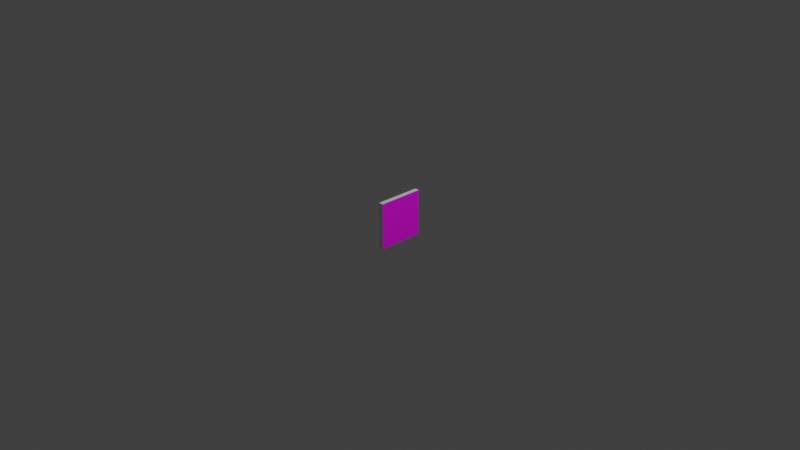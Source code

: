 # Source: AU0000.blend  (saved by Blender 3.0.42; exported with 4.5.12 LTS)
import bpy
from mathutils import Matrix  # noqa: F401  (used for matrix-valued properties, if any)

bpy.ops.wm.read_factory_settings(use_empty=True)
scene = bpy.context.scene
scene.name = 'Scene'

# ---- collections
col_collection = bpy.data.collections.new('Collection'); scene.collection.children.link(col_collection)

# ---- images (referenced by path relative to the original .blend; pixels are not part of the script)
import os
ASSET_DIR = os.environ.get("B2B_ASSET_DIR", "")  # directory of the original .blend (textures are referenced by path, not embedded)
HERE = os.path.dirname(os.path.abspath(__file__))  # packed textures are extracted next to this script under _unpacked/

def load_image(name, relpath, width, height, colorspace="sRGB"):
    """Load a texture the original file referenced (path relative to the .blend, or extracted next to this script)."""
    p = next((c for c in (os.path.join(HERE, relpath), os.path.join(ASSET_DIR, relpath)) if relpath and os.path.exists(c)), "")
    if p:
        img = bpy.data.images.load(p, check_existing=True)
        img.name = name
    else:  # same state as the original file: an image datablock whose file is absent (Cycles renders it pink)
        img = bpy.data.images.new(name, width, height)
        img.source = "FILE"
        img.filepath = "//" + (relpath or name)
    img.colorspace_settings.name = colorspace
    return img
img_au0000_png = load_image('AU0000.png', 'AU0000.png', 1024, 1024, 'sRGB')
img_au0001_png = load_image('AU0001.png', 'AU0001.png', 1024, 1024, 'sRGB')

# ---- materials (node trees are filled in below, after node groups)
mat_material = bpy.data.materials.new('Material')
mat_material.alpha_threshold = 0.0
mat_material.use_transparent_shadow = False
mat_material.line_color = (0.0, 0.0, 0.0, 1.0)
mat_aruco = bpy.data.materials.new('ARUCO')
mat_aruco.use_transparent_shadow = False
mat_aruco_back = bpy.data.materials.new('ARUCO_BACK')
mat_aruco_back.use_transparent_shadow = False
mat_aruco_back.preview_render_type = 'FLAT'

# ---- material node trees
mat_material.use_nodes = True; mat_material.node_tree.nodes.clear()
_N = mat_material.node_tree.nodes; _L = mat_material.node_tree.links
n0 = _N.new('ShaderNodeOutputMaterial'); n0.name = 'Material Output'; n0.location = (300, 300)
n1 = _N.new('ShaderNodeBsdfPrincipled'); n1.name = 'Principled BSDF'; n1.location = (10, 300)
n1.distribution = 'GGX'
n1.subsurface_method = 'RANDOM_WALK_SKIN'
n1.inputs[2].default_value = 0.4
n1.inputs[3].default_value = 1.45
n1.inputs[27].default_value = (0.0, 0.0, 0.0, 1.0)
n1.inputs[28].default_value = 1.0
_L.new(n1.outputs[0], n0.inputs[0])
n0.is_active_output = True
mat_aruco.use_nodes = True; mat_aruco.node_tree.nodes.clear()
_N = mat_aruco.node_tree.nodes; _L = mat_aruco.node_tree.links
n0 = _N.new('ShaderNodeBsdfPrincipled'); n0.name = 'Principled BSDF'; n0.location = (10, 300)
n0.distribution = 'GGX'
n0.subsurface_method = 'RANDOM_WALK_SKIN'
n0.inputs[3].default_value = 1.45
n0.inputs[27].default_value = (0.0, 0.0, 0.0, 1.0)
n0.inputs[28].default_value = 1.0
n1 = _N.new('ShaderNodeOutputMaterial'); n1.name = 'Material Output'; n1.location = (300, 300)
n2 = _N.new('ShaderNodeTexImage'); n2.name = 'Image Texture'; n2.location = (-280, 280)
n2.image = img_au0000_png
_L.new(n0.outputs[0], n1.inputs[0])
_L.new(n2.outputs[0], n0.inputs[0])
n1.is_active_output = True
mat_aruco_back.use_nodes = True; mat_aruco_back.node_tree.nodes.clear()
_N = mat_aruco_back.node_tree.nodes; _L = mat_aruco_back.node_tree.links
n0 = _N.new('ShaderNodeBsdfPrincipled'); n0.name = 'Principled BSDF'; n0.location = (10, 300)
n0.distribution = 'GGX'
n0.subsurface_method = 'RANDOM_WALK_SKIN'
n0.inputs[3].default_value = 1.45
n0.inputs[27].default_value = (0.0, 0.0, 0.0, 1.0)
n0.inputs[28].default_value = 1.0
n1 = _N.new('ShaderNodeOutputMaterial'); n1.name = 'Material Output'; n1.location = (300, 300)
n2 = _N.new('ShaderNodeTexImage'); n2.name = 'Image Texture'; n2.location = (-280, 280)
n2.image = img_au0001_png
_L.new(n0.outputs[0], n1.inputs[0])
_L.new(n2.outputs[0], n0.inputs[0])
n1.is_active_output = True

# ---- world
world_world = bpy.data.worlds.new('World'); scene.world = world_world
world_world.use_nodes = True; world_world.node_tree.nodes.clear()
_N = world_world.node_tree.nodes; _L = world_world.node_tree.links
n0 = _N.new('ShaderNodeOutputWorld'); n0.name = 'World Output'; n0.location = (300, 300)
n1 = _N.new('ShaderNodeBackground'); n1.name = 'Background'; n1.location = (10, 300)
n1.inputs[0].default_value = (0.05088, 0.05088, 0.05088, 1.0)
_L.new(n1.outputs[0], n0.inputs[0])
n0.is_active_output = True
world_world.color = (0.05088, 0.05088, 0.05088)
world_world.use_sun_shadow = False
world_world.sun_shadow_jitter_overblur = 0.0

# ---- cameras
cam_camera = bpy.data.cameras.new('Camera')
cam_camera.clip_end = 100.0
cam_camera.ortho_scale = 7.314

# ---- lights
light_light = bpy.data.lights.new('Light', 'POINT')
light_light.transmission_factor = 0.0
light_light.energy = 1000.0
light_light.shadow_soft_size = 0.1
light_light.shadow_maximum_resolution = 0.006
light_light.use_absolute_resolution = True

# ---- meshes
me_cube = bpy.data.meshes.new('Cube')
me_cube.from_pydata([(1.0, 1.0, 1.0), (1.0, 1.0, -1.0), (1.0, -1.0, 1.0), (1.0, -1.0, -1.0), (-1.0, 1.0, 1.0), (-1.0, 1.0, -1.0), (-1.0, -1.0, 1.0), (-1.0, -1.0, -1.0)], [], [(0, 4, 6, 2), (3, 2, 6, 7), (7, 6, 4, 5), (5, 1, 3, 7), (1, 0, 2, 3), (5, 4, 0, 1)])
me_cube.polygons.foreach_set('material_index', [0, 0, 2, 0, 1, 0])
_uv = me_cube.uv_layers.new(name='UVMap')
_uv.uv.foreach_set('vector', [0.625, 0.5, 0.875, 0.5, 0.875, 0.75, 0.625, 0.75, 0.375, 0.75, 0.625, 0.75, 0.625, 1.0, 0.375, 1.0, 1.0, 0.0, 1.0, 1.0, 0.0, 1.0, 0.0, 0.0, 0.125, 0.5, 0.375, 0.5, 0.375, 0.75, 0.125, 0.75, 1.0, 0.0, 1.0, 1.0, 0.0, 1.0, 0.0, 0.0, 0.375, 0.25, 0.625, 0.25, 0.625, 0.5, 0.375, 0.5])
me_cube.materials.append(mat_material)
me_cube.materials.append(mat_aruco)
me_cube.materials.append(mat_aruco_back)
me_cube.use_remesh_preserve_volume = False
me_cube.use_remesh_preserve_attributes = False
me_cube.use_mirror_vertex_groups = False
me_cube.update()

# ---- objects
ob_cube = bpy.data.objects.new('Cube', me_cube)
ob_light = bpy.data.objects.new('Light', light_light)
ob_camera = bpy.data.objects.new('Camera', cam_camera)

# ---- transforms, parenting, visibility, modifiers, constraints
ob_cube.location = (0.0, 0.0, 0.0)
ob_cube.scale = (0.025, 0.25, 0.25)
ob_cube.lock_rotations_4d = False
ob_cube.empty_display_type = 'ARROWS'
ob_cube.lineart.crease_threshold = 0.0
ob_light.location = (4.076, 1.005, 5.904)
ob_light.rotation_euler = (0.6503, 0.05522, 1.866)
ob_light.lock_rotations_4d = False
ob_light.empty_display_type = 'ARROWS'
ob_light.color = (0.0, 0.0, 0.0, 0.0)
ob_light.lineart.crease_threshold = 0.0
ob_camera.location = (7.359, -6.926, 4.958)
ob_camera.rotation_euler = (1.109, 0.0, 0.8149)
ob_camera.lock_rotations_4d = False
ob_camera.empty_display_type = 'ARROWS'
ob_camera.color = (0.0, 0.0, 0.0, 0.0)
ob_camera.display_type = 'WIRE'
ob_camera.lineart.crease_threshold = 0.0

# ---- collection membership
col_collection.objects.link(ob_cube)
col_collection.objects.link(ob_light)
col_collection.objects.link(ob_camera)

# ---- scene / render settings (as saved in the file)
scene.camera = ob_camera
scene.frame_start = 1; scene.frame_end = 250; scene.frame_set(1)
scene.render.engine = 'BLENDER_EEVEE_NEXT'
scene.cycles.sampling_pattern = 'TABULATED_SOBOL'
scene.cycles.use_light_tree = False
scene.view_settings.view_transform = 'Standard'
bpy.context.view_layer.update()
